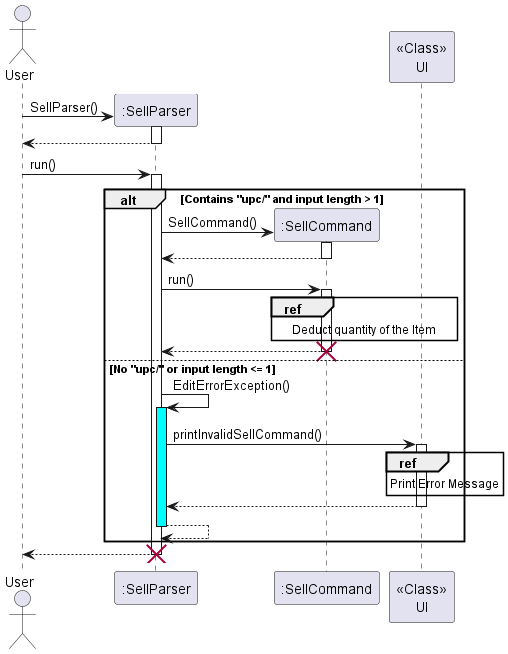

The diagram above was rendered by PlantUML. Its source (embedded in the PNG):
@startuml

actor User
participant ":SellParser"
User -> ":SellParser"**:SellParser()
activate ":SellParser"
":SellParser" --> User
deactivate ":SellParser"

User->":SellParser":run()
activate ":SellParser"

alt Contains "upc/" and input length > 1
    ":SellParser"->":SellCommand"**: SellCommand()
    activate ":SellCommand"
    ":SellCommand" --> ":SellParser"
    deactivate ":SellCommand"
    ":SellParser" -> ":SellCommand":run()
    activate ":SellCommand"
    ref over ":SellCommand","<<Class>>\nUI": Deduct quantity of the Item
    ":SellCommand"-->":SellParser":
    deactivate ":SellCommand"
    destroy ":SellCommand"
else No "upc/" or input length <= 1
    ":SellParser"->":SellParser": EditErrorException()
    activate ":SellParser" #Cyan
    ":SellParser"->"<<Class>>\nUI":printInvalidSellCommand()
    activate "<<Class>>\nUI"
    ref over "<<Class>>\nUI":Print Error Message
    "<<Class>>\nUI"-->":SellParser":
    deactivate "<<Class>>\nUI"
    ":SellParser"-->":SellParser":
    deactivate ":SellParser"
end
":SellParser"-->User:
deactivate ":SellParser"
destroy ":SellParser"
@enduml